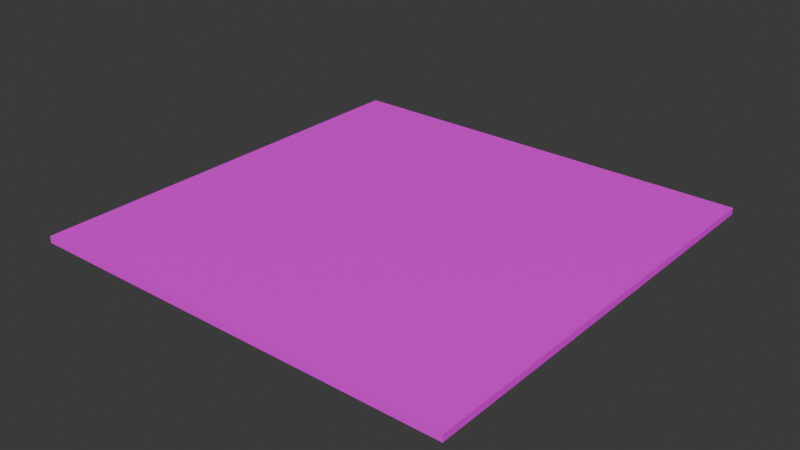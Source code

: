# Source: BLOCK_Plate_16x16.blend  (saved by Blender 5.0.119; exported with 4.5.12 LTS)
import bpy
from mathutils import Matrix  # noqa: F401  (used for matrix-valued properties, if any)

bpy.ops.wm.read_factory_settings(use_empty=True)
scene = bpy.context.scene
scene.name = 'Scene'

# ---- collections
col_collection = bpy.data.collections.new('Collection'); scene.collection.children.link(col_collection)

# ---- images (referenced by path relative to the original .blend; pixels are not part of the script)
import os
ASSET_DIR = os.environ.get("B2B_ASSET_DIR", "")  # directory of the original .blend (textures are referenced by path, not embedded)
HERE = os.path.dirname(os.path.abspath(__file__))  # packed textures are extracted next to this script under _unpacked/

def load_image(name, relpath, width, height, colorspace="sRGB"):
    """Load a texture the original file referenced (path relative to the .blend, or extracted next to this script)."""
    p = next((c for c in (os.path.join(HERE, relpath), os.path.join(ASSET_DIR, relpath)) if relpath and os.path.exists(c)), "")
    if p:
        img = bpy.data.images.load(p, check_existing=True)
        img.name = name
    else:  # same state as the original file: an image datablock whose file is absent (Cycles renders it pink)
        img = bpy.data.images.new(name, width, height)
        img.source = "FILE"
        img.filepath = "//" + (relpath or name)
    img.colorspace_settings.name = colorspace
    return img
img_base_png = load_image('base.png', 'base.png', 1024, 1024, 'sRGB')

# ---- materials (node trees are filled in below, after node groups)
mat_block_plate_16x16x1 = bpy.data.materials.new('BLOCK_Plate_16x16x1')
mat_block_plate_16x16x1.alpha_threshold = 0.0
mat_block_plate_16x16x1.use_backface_culling_lightprobe_volume = False
mat_block_plate_16x16x1.roughness = 0.5
mat_block_plate_16x16x1.line_color = (0.0, 0.0, 0.0, 1.0)

# ---- material node trees
mat_block_plate_16x16x1.use_nodes = True; mat_block_plate_16x16x1.node_tree.nodes.clear()
_N = mat_block_plate_16x16x1.node_tree.nodes; _L = mat_block_plate_16x16x1.node_tree.links
n0 = _N.new('ShaderNodeOutputMaterial'); n0.name = 'Material Output'; n0.location = (599, 167)
n1 = _N.new('ShaderNodeBsdfPrincipled'); n1.name = 'Principled BSDF'; n1.location = (332, 169)
n2 = _N.new('ShaderNodeTexCoord'); n2.name = 'Texture Coordinate'; n2.location = (-339, 127)
n3 = _N.new('ShaderNodeMapping'); n3.name = 'Mapping'; n3.location = (-141, 171)
n3.inputs[3].default_value = (16.0, 16.0, 16.0)
n4 = _N.new('ShaderNodeTexImage'); n4.name = 'Image Texture'; n4.location = (49, 159)
n4.image = img_base_png
_L.new(n1.outputs[0], n0.inputs[0])
_L.new(n4.outputs[0], n1.inputs[0])
_L.new(n3.outputs[0], n4.inputs[0])
_L.new(n2.outputs[2], n3.inputs[0])
n0.is_active_output = True

# ---- world
world_world = bpy.data.worlds.new('World'); scene.world = world_world
world_world.use_nodes = True; world_world.node_tree.nodes.clear()
_N = world_world.node_tree.nodes; _L = world_world.node_tree.links
n0 = _N.new('ShaderNodeOutputWorld'); n0.name = 'World Output'; n0.location = (200, 100)
n1 = _N.new('ShaderNodeBackground'); n1.name = 'Background'; n1.location = (-200, 100)
n1.inputs[0].default_value = (0.05088, 0.05088, 0.05088, 1.0)
_L.new(n1.outputs[0], n0.inputs[0])
n0.is_active_output = True
world_world.color = (0.05088, 0.05088, 0.05088)
world_world.sun_shadow_jitter_overblur = 0.0

# ---- meshes
me_block_plate_16x16x1 = bpy.data.meshes.new('BLOCK_Plate_16x16x1')
me_block_plate_16x16x1.from_pydata([(-8.0, -8.0, -0.25), (-8.0, -8.0, 0.0), (-8.0, 8.0, -0.25), (-8.0, 8.0, 0.0), (8.0, -8.0, -0.25), (8.0, -8.0, 0.0), (8.0, 8.0, -0.25), (8.0, 8.0, 0.0)], [], [(0, 1, 3, 2), (2, 3, 7, 6), (6, 7, 5, 4), (4, 5, 1, 0), (2, 6, 4, 0), (7, 3, 1, 5)])
_uv = me_block_plate_16x16x1.uv_layers.new(name='UVMap')
_uv.uv.foreach_set('vector', [0.0, 0.4922, 0.0, 0.5078, 1.0, 0.5078, 1.0, 0.4922, 0.0, 0.4922, 0.0, 0.5078, 1.0, 0.5078, 1.0, 0.4922, 1.0, 0.4922, 1.0, 0.5078, 0.0, 0.5078, 0.0, 0.4922, 1.0, 0.4922, 1.0, 0.5078, 0.0, 0.5078, 0.0, 0.4922, 0.0, 1.0, 1.0, 1.0, 1.0, 0.0, 0.0, 0.0, 1.0, 1.0, 0.0, 1.0, 0.0, 0.0, 1.0, 0.0])
me_block_plate_16x16x1.materials.append(mat_block_plate_16x16x1)
me_block_plate_16x16x1.update()

# ---- objects
ob_block_plate_16x16x1_col = bpy.data.objects.new('BLOCK_Plate_16x16x1-col', me_block_plate_16x16x1)

# ---- transforms, parenting, visibility, modifiers, constraints
ob_block_plate_16x16x1_col.location = (0.0, 0.0, 0.0)

# ---- collection membership
col_collection.objects.link(ob_block_plate_16x16x1_col)

# ---- scene / render settings (as saved in the file)
scene.frame_start = 1; scene.frame_end = 250; scene.frame_set(1)
scene.render.engine = 'BLENDER_EEVEE_NEXT'
scene.render.bake_bias = 0.0
scene.render.bake_samples = 0
scene.cycles.sampling_pattern = 'TABULATED_SOBOL'
scene.eevee.use_volume_custom_range = False
bpy.context.view_layer.update()

# ---- added for rendering (the .blend has no active camera and no usable light): camera, sun
cam_auto = bpy.data.cameras.new('AutoCamera')
cam_auto.lens = 50.0
cam_auto.sensor_width = 36.0
cam_auto.clip_end = 1000.0
ob_auto_camera = bpy.data.objects.new('AutoCamera', cam_auto)
scene.collection.objects.link(ob_auto_camera)
ob_auto_camera.location = (20.9367, -25.1241, 16.6244)
ob_auto_camera.rotation_euler = (1.09748, -7.21219e-08, 0.694738)
scene.camera = ob_auto_camera
light_auto_sun = bpy.data.lights.new('AutoSun', 'SUN')
light_auto_sun.energy = 3.0
light_auto_sun.angle = 0.0523599
ob_auto_sun = bpy.data.objects.new('AutoSun', light_auto_sun)
scene.collection.objects.link(ob_auto_sun)
ob_auto_sun.rotation_euler = (0.872665, 0.174533, 0.523599)
bpy.context.view_layer.update()
